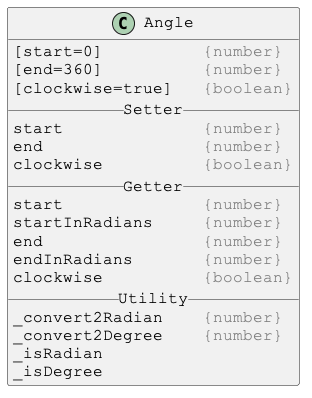

The diagram above was rendered by PlantUML. Its source (embedded in the PNG):
@startuml

skinparam DefaultFontSize 16
skinparam DefaultFontName Courier New

class Angle {
[start=0]          <color:gray>{number}</color>
[end=360]          <color:gray>{number}</color>
[clockwise=true]   <color:gray>{boolean}</color>
__ Setter __
start              <color:gray>{number}</color>
end                <color:gray>{number}</color>
clockwise          <color:gray>{boolean}</color>
__ Getter __
start              <color:gray>{number}</color>
startInRadians     <color:gray>{number}</color>
end                <color:gray>{number}</color>
endInRadians       <color:gray>{number}</color>
clockwise          <color:gray>{boolean}</color>
__ Utility __
_convert2Radian    <color:gray>{number}</color>
_convert2Degree    <color:gray>{number}</color>
_isRadian
_isDegree
}

@enduml